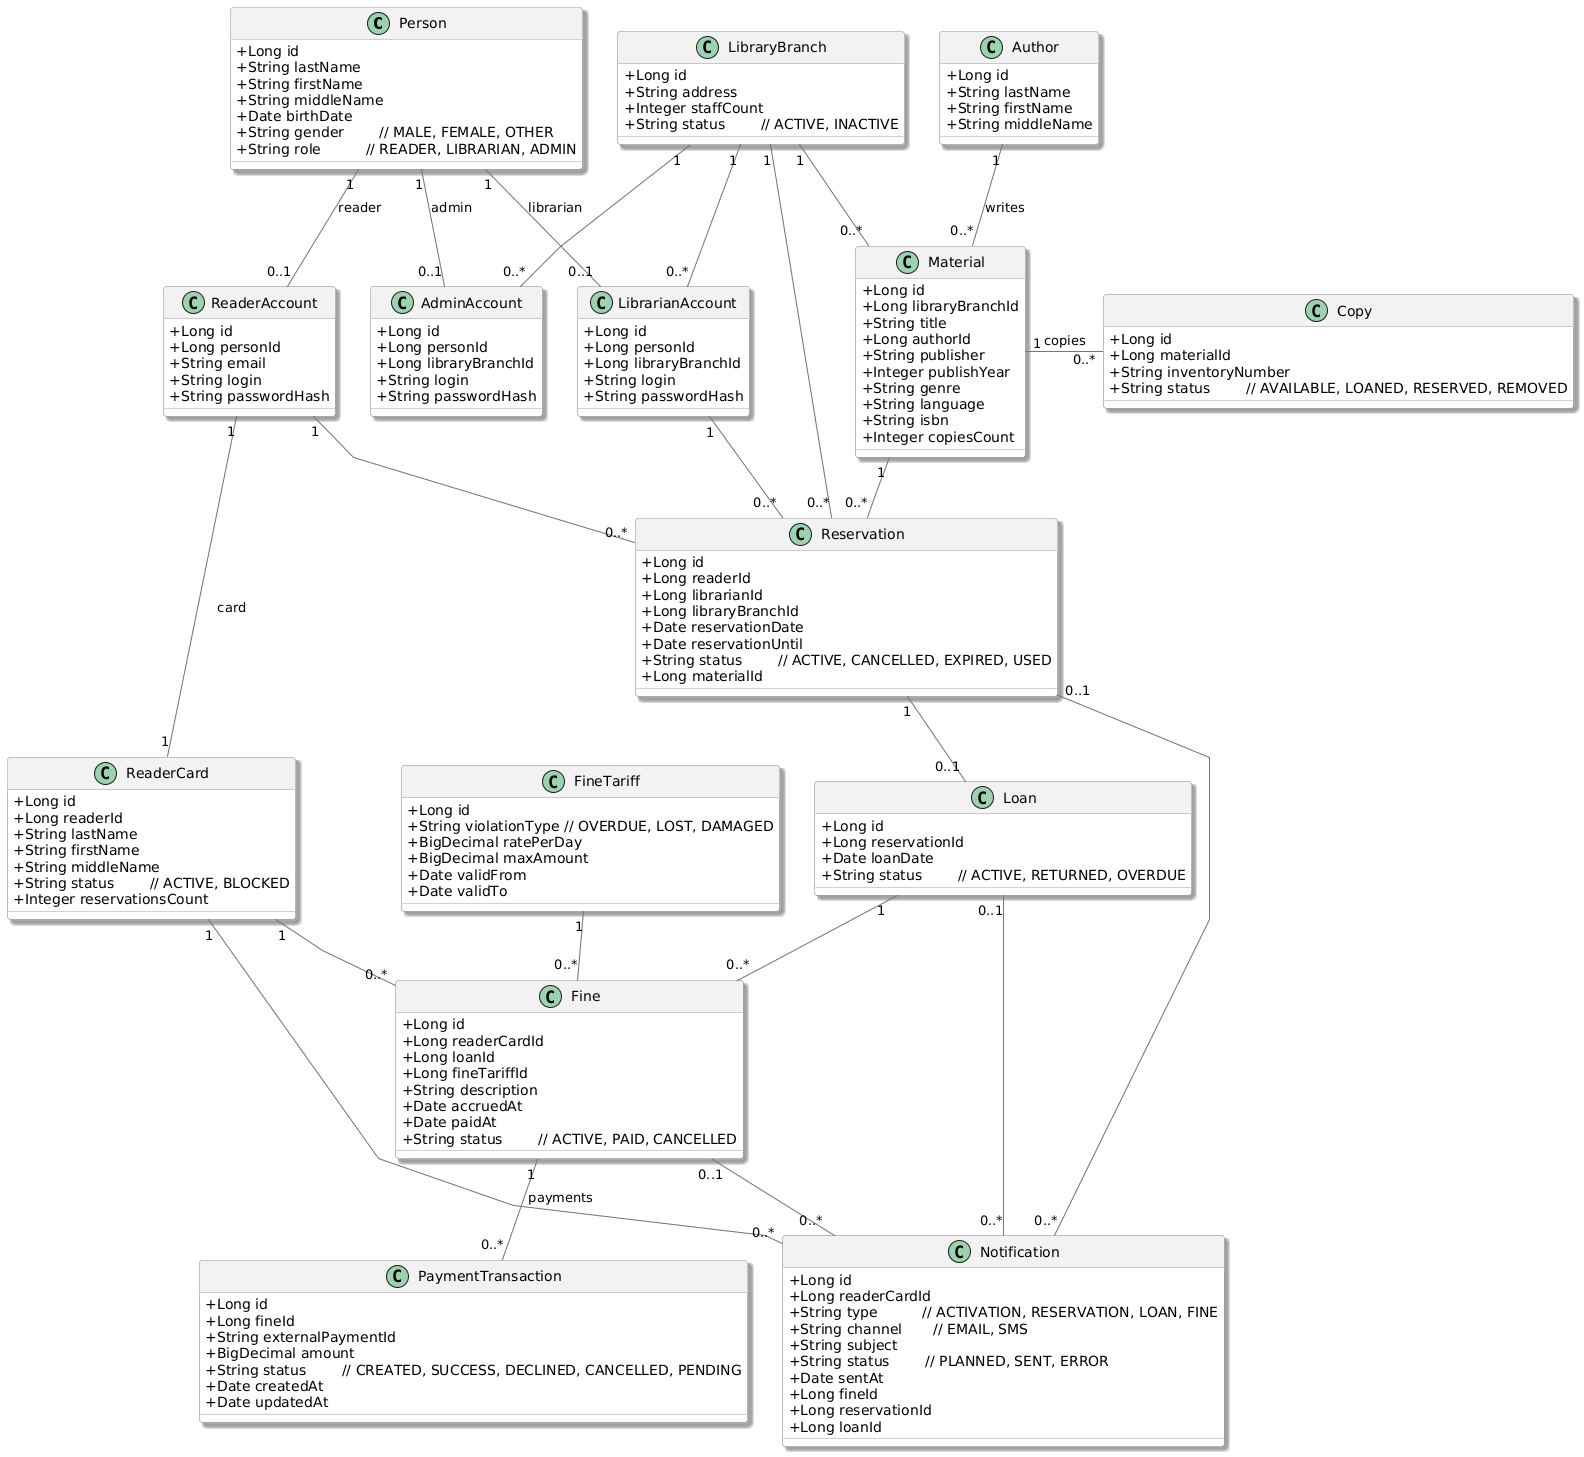

The diagram above was rendered by PlantUML. Its source (embedded in the PNG):
@startuml
' ===== Style (без внешних библиотек) =====
skinparam shadowing true
skinparam roundcorner 6
skinparam classAttributeIconSize 0
skinparam classBorderColor #A0A0A0
skinparam classBackgroundColor #FFFFFF
skinparam classHeaderBackgroundColor #F2F2F2
skinparam ArrowColor #707070
skinparam linetype polyline

' Чтобы кружочек "C" был как на картинке
!define C4ST <<(C,#9BD3AE)>>

' ===== Entities =====
class Person C4ST {
  +Long id
  +String lastName
  +String firstName
  +String middleName
  +Date birthDate
  +String gender        // MALE, FEMALE, OTHER
  +String role          // READER, LIBRARIAN, ADMIN
}

class LibraryBranch C4ST {
  +Long id
  +String address
  +Integer staffCount
  +String status        // ACTIVE, INACTIVE
}

class Author C4ST {
  +Long id
  +String lastName
  +String firstName
  +String middleName
}

class ReaderAccount C4ST {
  +Long id
  +Long personId
  +String email
  +String login
  +String passwordHash
}

class AdminAccount C4ST {
  +Long id
  +Long personId
  +Long libraryBranchId
  +String login
  +String passwordHash
}

class LibrarianAccount C4ST {
  +Long id
  +Long personId
  +Long libraryBranchId
  +String login
  +String passwordHash
}

class Material C4ST {
  +Long id
  +Long libraryBranchId
  +String title
  +Long authorId
  +String publisher
  +Integer publishYear
  +String genre
  +String language
  +String isbn
  +Integer copiesCount
}

class Copy C4ST {
  +Long id
  +Long materialId
  +String inventoryNumber
  +String status        // AVAILABLE, LOANED, RESERVED, REMOVED
}

class Reservation C4ST {
  +Long id
  +Long readerId
  +Long librarianId
  +Long libraryBranchId
  +Date reservationDate
  +Date reservationUntil
  +String status        // ACTIVE, CANCELLED, EXPIRED, USED
  +Long materialId
}

class ReaderCard C4ST {
  +Long id
  +Long readerId
  +String lastName
  +String firstName
  +String middleName
  +String status        // ACTIVE, BLOCKED
  +Integer reservationsCount
}

class FineTariff C4ST {
  +Long id
  +String violationType // OVERDUE, LOST, DAMAGED
  +BigDecimal ratePerDay
  +BigDecimal maxAmount
  +Date validFrom
  +Date validTo
}

class Loan C4ST {
  +Long id
  +Long reservationId
  +Date loanDate
  +String status        // ACTIVE, RETURNED, OVERDUE
}

class Fine C4ST {
  +Long id
  +Long readerCardId
  +Long loanId
  +Long fineTariffId
  +String description
  +Date accruedAt
  +Date paidAt
  +String status        // ACTIVE, PAID, CANCELLED
}

class PaymentTransaction C4ST {
  +Long id
  +Long fineId
  +String externalPaymentId
  +BigDecimal amount
  +String status        // CREATED, SUCCESS, DECLINED, CANCELLED, PENDING
  +Date createdAt
  +Date updatedAt
}

class Notification C4ST {
  +Long id
  +Long readerCardId
  +String type          // ACTIVATION, RESERVATION, LOAN, FINE
  +String channel       // EMAIL, SMS
  +String subject
  +String status        // PLANNED, SENT, ERROR
  +Date sentAt
  +Long fineId
  +Long reservationId
  +Long loanId
}

' ===== Relations (кратности/подписи как на схеме) =====
Person "1" -- "0..1" ReaderAccount : reader
Person "1" -- "0..1" AdminAccount  : admin
Person "1" -- "0..1" LibrarianAccount : librarian

LibraryBranch "1" -- "0..*" AdminAccount
LibraryBranch "1" -- "0..*" LibrarianAccount
LibraryBranch "1" -- "0..*" Material
LibraryBranch "1" -- "0..*" Reservation

Author "1" -- "0..*" Material : writes

ReaderAccount "1" -- "1" ReaderCard : card
ReaderAccount "1" -- "0..*" Reservation
LibrarianAccount "1" -- "0..*" Reservation

Material "1" -- "0..*" Reservation
Material "1" -- "0..*" Copy : copies

Reservation "1" -- "0..1" Loan

ReaderCard "1" -- "0..*" Fine
FineTariff "1" -- "0..*" Fine
Loan "1" -- "0..*" Fine

Fine "1" -- "0..*" PaymentTransaction : payments

ReaderCard "1" -- "0..*" Notification
Reservation "0..1" -- "0..*" Notification
Loan "0..1" -- "0..*" Notification
Fine "0..1" -- "0..*" Notification

' ===== Layout hints (чтобы было максимально похоже) =====
Person -[hidden]right- LibraryBranch
LibraryBranch -[hidden]right- Author

ReaderAccount -[hidden]right- AdminAccount
AdminAccount -[hidden]right- LibrarianAccount

Reservation -[hidden]right- Material
Material -[hidden]right- Copy

ReaderCard -[hidden]right- FineTariff
FineTariff -[hidden]right- Loan

PaymentTransaction -[hidden]right- Notification
Reservation -[hidden]down- Fine
@enduml